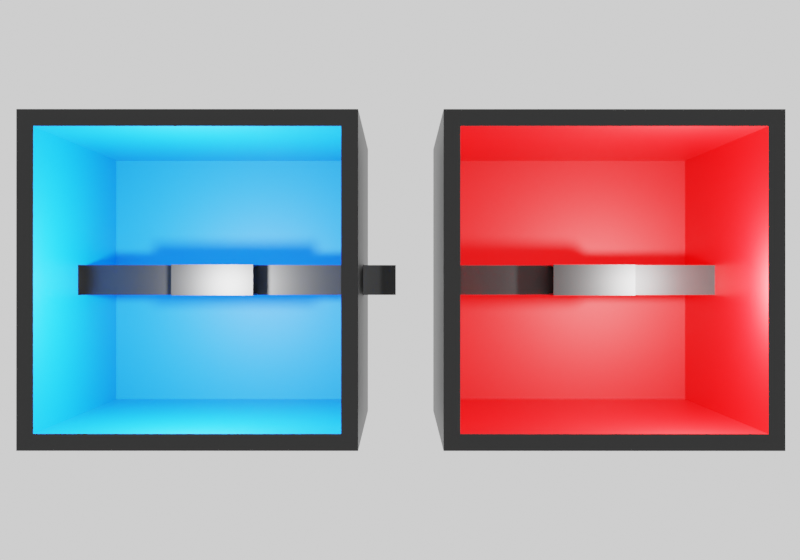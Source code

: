 # Source: 2RoomsInOne.blend  (saved by Blender 3.1.7; exported with 4.5.12 LTS)
import bpy
from mathutils import Matrix  # noqa: F401  (used for matrix-valued properties, if any)

bpy.ops.wm.read_factory_settings(use_empty=True)
scene = bpy.context.scene
scene.name = 'Scene'

# ---- collections
col_collection = bpy.data.collections.new('Collection'); scene.collection.children.link(col_collection)

# ---- materials (node trees are filled in below, after node groups)
mat_material = bpy.data.materials.new('Material')
mat_material.alpha_threshold = 0.0
mat_material.use_transparent_shadow = False
mat_material.line_color = (0.0, 0.0, 0.0, 1.0)
mat_blue = bpy.data.materials.new('blue')
mat_blue.use_transparent_shadow = False
mat_red = bpy.data.materials.new('red')
mat_red.use_transparent_shadow = False

# ---- material node trees
mat_material.use_nodes = True; mat_material.node_tree.nodes.clear()
_N = mat_material.node_tree.nodes; _L = mat_material.node_tree.links
n0 = _N.new('ShaderNodeOutputMaterial'); n0.name = 'Material Output'; n0.location = (300, 300)
n1 = _N.new('ShaderNodeBsdfPrincipled'); n1.name = 'Principled BSDF'; n1.location = (10, 300)
n1.distribution = 'GGX'
n1.subsurface_method = 'RANDOM_WALK_SKIN'
n1.inputs[0].default_value = (0.0, 0.0, 0.0, 1.0)
n1.inputs[2].default_value = 0.4
n1.inputs[3].default_value = 1.45
n1.inputs[27].default_value = (0.0, 0.0, 0.0, 1.0)
n1.inputs[28].default_value = 1.0
_L.new(n1.outputs[0], n0.inputs[0])
n0.is_active_output = True
mat_blue.use_nodes = True; mat_blue.node_tree.nodes.clear()
_N = mat_blue.node_tree.nodes; _L = mat_blue.node_tree.links
n0 = _N.new('ShaderNodeBsdfPrincipled'); n0.name = 'Principled BSDF'; n0.location = (10, 300)
n0.distribution = 'GGX'
n0.subsurface_method = 'RANDOM_WALK_SKIN'
n0.inputs[0].default_value = (0.0, 0.2965, 0.8, 1.0)
n0.inputs[3].default_value = 1.45
n0.inputs[27].default_value = (0.0, 0.0, 0.0, 1.0)
n0.inputs[28].default_value = 1.0
n1 = _N.new('ShaderNodeOutputMaterial'); n1.name = 'Material Output'; n1.location = (300, 300)
_L.new(n0.outputs[0], n1.inputs[0])
n1.is_active_output = True
mat_red.use_nodes = True; mat_red.node_tree.nodes.clear()
_N = mat_red.node_tree.nodes; _L = mat_red.node_tree.links
n0 = _N.new('ShaderNodeBsdfPrincipled'); n0.name = 'Principled BSDF'; n0.location = (10, 300)
n0.distribution = 'GGX'
n0.subsurface_method = 'RANDOM_WALK_SKIN'
n0.inputs[0].default_value = (0.8, 0.0, 0.001252, 1.0)
n0.inputs[3].default_value = 1.45
n0.inputs[27].default_value = (0.0, 0.0, 0.0, 1.0)
n0.inputs[28].default_value = 1.0
n1 = _N.new('ShaderNodeOutputMaterial'); n1.name = 'Material Output'; n1.location = (300, 300)
_L.new(n0.outputs[0], n1.inputs[0])
n1.is_active_output = True

# ---- world
world_world = bpy.data.worlds.new('World'); scene.world = world_world
world_world.use_nodes = True; world_world.node_tree.nodes.clear()
_N = world_world.node_tree.nodes; _L = world_world.node_tree.links
n0 = _N.new('ShaderNodeOutputWorld'); n0.name = 'World Output'; n0.location = (300, 300)
n1 = _N.new('ShaderNodeBackground'); n1.name = 'Background'; n1.location = (10, 300)
n1.inputs[0].default_value = (1.0, 1.0, 1.0, 1.0)
_L.new(n1.outputs[0], n0.inputs[0])
n0.is_active_output = True
world_world.color = (0.05088, 0.05088, 0.05088)
world_world.use_sun_shadow = False
world_world.sun_shadow_jitter_overblur = 0.0

# ---- cameras
cam_camera = bpy.data.cameras.new('Camera')

# ---- lights
light_light = bpy.data.lights.new('Light', 'POINT')
light_light.transmission_factor = 0.0
light_light.energy = 1000.0
light_light.shadow_soft_size = 0.1
light_light.shadow_maximum_resolution = 0.006
light_light.use_absolute_resolution = True
light_light_001 = bpy.data.lights.new('Light.001', 'POINT')
light_light_001.transmission_factor = 0.0
light_light_001.energy = 1000.0
light_light_001.shadow_soft_size = 0.1
light_light_001.shadow_maximum_resolution = 0.006
light_light_001.use_absolute_resolution = True

# ---- meshes
me_cube = bpy.data.meshes.new('Cube')
me_cube.from_pydata([(1.0, 1.0, 1.0), (1.0, 1.0, -1.0), (0.9, 0.9, -0.9), (1.0, -1.0, 1.0), (1.0, -1.0, -1.0), (0.9, -0.9, -0.9), (-1.0, 1.0, 1.0), (-1.0, 1.0, -1.0), (-0.9, 0.9, -0.9), (-1.0, -1.0, 1.0), (-1.0, -1.0, -1.0), (-0.9, -0.9, -0.9), (-0.9, -0.9, 1.0), (0.9, 0.9, 1.0), (-0.9, 0.9, 1.0), (0.9, -0.9, 1.0), (0.1021, -1.0, -0.1021), (-0.1021, -1.0, 0.1021), (0.1021, -1.0, 0.1021), (-0.1021, -1.0, -0.1021), (-0.1021, 1.0, -0.1021), (0.1021, 1.0, 0.1021), (-0.1021, 1.0, 0.1021), (0.1021, 1.0, -0.1021), (-0.1021, -0.9, -0.1021), (-0.1021, -0.9, 0.1021), (0.1021, -0.9, -0.1021), (0.1021, -0.9, 0.1021), (-0.1021, 0.9, -0.1021), (-0.1021, 0.9, 0.1021), (0.1021, 0.9, -0.1021), (0.1021, 0.9, 0.1021), (-0.1021, -1.216, -0.101), (-0.1021, -1.216, -0.17), (-0.1021, 1.216, -0.101), (-0.1021, 1.216, -0.17), (0.1021, -1.216, -0.101), (0.1021, -1.216, -0.17), (0.1021, 1.216, -0.101), (0.1021, 1.216, -0.17), (-0.1021, 0.2708, -0.101), (-0.1021, -0.2708, -0.101), (0.1021, 0.2708, -0.101), (0.1021, -0.2708, -0.101), (-0.1021, 0.2708, 0.14), (-0.1021, -0.2708, 0.14), (0.1021, 0.2708, 0.14), (0.1021, -0.2708, 0.14), (-0.09003, -0.2708, 0.1209), (-0.09003, -0.2708, -0.1006), (0.09003, -0.2708, -0.1006), (0.09003, -0.2708, 0.1209), (-0.09003, 0.2708, -0.1006), (0.09003, 0.2708, 0.1209), (0.09003, 0.2708, -0.1006), (-0.09003, 0.2708, 0.1209), (1.0, 3.5, 1.0), (1.0, 3.5, -1.0), (0.9, 3.4, -0.9), (1.0, 1.5, 1.0), (1.0, 1.5, -1.0), (0.9, 1.6, -0.9), (-1.0, 3.5, 1.0), (-1.0, 3.5, -1.0), (-0.9, 3.4, -0.9), (-1.0, 1.5, 1.0), (-1.0, 1.5, -1.0), (-0.9, 1.6, -0.9), (-0.9, 1.6, 1.0), (0.9, 3.4, 1.0), (-0.9, 3.4, 1.0), (0.9, 1.6, 1.0), (-0.1021, 1.562, -0.101), (-0.1021, 1.562, -0.17), (-0.1021, 3.498, -0.101), (-0.1021, 3.498, -0.17), (0.1021, 1.562, -0.101), (0.1021, 1.562, -0.17), (0.1021, 3.498, -0.101), (0.1021, 3.498, -0.17), (-0.1021, 2.804, -0.101), (-0.1021, 2.262, -0.101), (0.1021, 2.804, -0.101), (0.1021, 2.262, -0.101), (-0.1021, 2.804, 0.14), (-0.1021, 2.262, 0.14), (0.1021, 2.804, 0.14), (0.1021, 2.262, 0.14), (-0.09003, 2.262, 0.1209), (-0.09003, 2.262, -0.1006), (0.09003, 2.262, -0.1006), (0.09003, 2.262, 0.1209), (-0.09003, 2.804, -0.1006), (0.09003, 2.804, 0.1209), (0.09003, 2.804, -0.1006), (-0.09003, 2.804, 0.1209)], [], [(14, 6, 9, 3, 15, 12), (15, 3, 0, 6, 14, 13), (4, 3, 9, 10, 19, 17, 18, 16), (19, 10, 4, 16), (10, 9, 6, 7), (7, 1, 4, 10), (1, 0, 3, 4), (22, 6, 0, 1, 23, 21), (23, 1, 7, 6, 22, 20), (24, 11, 12, 15, 5, 26, 27, 25), (5, 11, 24, 26), (12, 11, 8, 14), (8, 11, 5, 2), (2, 5, 15, 13), (2, 13, 14, 8, 28, 29, 31, 30), (28, 8, 2, 30), (17, 19, 24, 25), (28, 20, 22, 29), (31, 21, 23, 30), (26, 16, 18, 27), (30, 23, 20, 28), (24, 19, 16, 26), (22, 21, 31, 29), (18, 17, 25, 27), (32, 33, 35, 34), (34, 35, 39, 38), (38, 39, 37, 36), (36, 37, 33, 32), (32, 34, 40, 41), (39, 35, 33, 37), (42, 43, 47, 46), (38, 36, 43, 42), (36, 32, 41, 43), (34, 38, 42, 40), (44, 46, 47, 45), (41, 40, 44, 45), (49, 41, 45, 47, 43, 50, 51, 48), (50, 43, 41, 49), (52, 40, 42, 54), (42, 46, 44, 40, 52, 55, 53, 54), (52, 49, 48, 55), (53, 51, 50, 54), (50, 49, 52, 54), (55, 48, 51, 53), (62, 65, 59, 71, 68, 70), (59, 56, 62, 70, 69, 71), (60, 59, 65, 66), (66, 65, 62, 63), (63, 57, 60, 66), (57, 56, 59, 60), (63, 62, 56, 57), (61, 67, 68, 71), (68, 67, 64, 70), (64, 67, 61, 58), (58, 61, 71, 69), (70, 64, 58, 69), (72, 73, 75, 74), (74, 75, 79, 78), (78, 79, 77, 76), (76, 77, 73, 72), (72, 74, 80, 81), (79, 75, 73, 77), (82, 83, 87, 86), (78, 76, 83, 82), (76, 72, 81, 83), (74, 78, 82, 80), (84, 86, 87, 85), (81, 80, 84, 85), (89, 81, 85, 87, 83, 90, 91, 88), (90, 83, 81, 89), (92, 80, 82, 94), (82, 86, 84, 80, 92, 95, 93, 94), (92, 89, 88, 95), (93, 91, 90, 94), (90, 89, 92, 94), (95, 88, 91, 93)])
me_cube.polygons.foreach_set('material_index', [0, 0, 0, 0, 0, 0, 0, 0, 0, 1, 1, 1, 1, 1, 1, 1, 0, 0, 0, 0, 0, 0, 0, 0, 0, 0, 0, 0, 0, 0, 0, 0, 0, 0, 0, 0, 0, 0, 0, 0, 0, 0, 0, 0, 0, 0, 0, 0, 0, 0, 0, 2, 2, 2, 2, 2, 0, 0, 0, 0, 0, 0, 0, 0, 0, 0, 0, 0, 0, 0, 0, 0, 0, 0, 0, 0])
_uv = me_cube.uv_layers.new(name='UVMap')
_uv.uv.foreach_set('vector', [0.8625, 0.5125, 0.875, 0.5, 0.875, 0.75, 0.625, 0.75, 0.6375, 0.7375, 0.8625, 0.7375, 0.6375, 0.7375, 0.625, 0.75, 0.625, 0.5, 0.875, 0.5, 0.8625, 0.5125, 0.6375, 0.5125, 0.375, 0.75, 0.625, 0.75, 0.625, 1.0, 0.375, 1.0, 0.4872, 0.8878, 0.5128, 0.8878, 0.5128, 0.8622, 0.4872, 0.8622, 0.4872, 0.8878, 0.375, 1.0, 0.375, 0.75, 0.4872, 0.8622, 0.375, 0.0, 0.625, 0.0, 0.625, 0.25, 0.375, 0.25, 0.125, 0.5, 0.375, 0.5, 0.375, 0.75, 0.125, 0.75, 0.375, 0.5, 0.625, 0.5, 0.625, 0.75, 0.375, 0.75, 0.5128, 0.3622, 0.625, 0.25, 0.625, 0.5, 0.375, 0.5, 0.4872, 0.3878, 0.5128, 0.3878, 0.4872, 0.3878, 0.375, 0.5, 0.375, 0.25, 0.625, 0.25, 0.5128, 0.3622, 0.4872, 0.3622, 0.4502, 0.8892, 0.375, 1.0, 0.554, 1.0, 0.554, 0.75, 0.375, 0.75, 0.4502, 0.8608, 0.4694, 0.8608, 0.4694, 0.8892, 0.375, 0.75, 0.375, 1.0, 0.4502, 0.8892, 0.4502, 0.8608, 0.554, 0.0, 0.375, 0.0, 0.375, 0.25, 0.554, 0.25, 0.125, 0.5, 0.125, 0.75, 0.375, 0.75, 0.375, 0.5, 0.375, 0.5, 0.375, 0.75, 0.554, 0.75, 0.554, 0.5, 0.375, 0.5, 0.554, 0.5, 0.554, 0.25, 0.375, 0.25, 0.4502, 0.3608, 0.4694, 0.3608, 0.4694, 0.3892, 0.4502, 0.3892, 0.4502, 0.3608, 0.375, 0.25, 0.375, 0.5, 0.4502, 0.3892, 0.625, 0.02219, 0.375, 0.02219, 0.375, 0.03247, 0.625, 0.03247, 0.375, 0.2175, 0.375, 0.2278, 0.625, 0.2278, 0.625, 0.2175, 0.625, 0.5325, 0.625, 0.5222, 0.375, 0.5222, 0.375, 0.5325, 0.375, 0.7175, 0.375, 0.7278, 0.625, 0.7278, 0.625, 0.7175, 0.375, 0.5325, 0.375, 0.5222, 0.125, 0.5222, 0.125, 0.5325, 0.125, 0.7175, 0.125, 0.7278, 0.375, 0.7278, 0.375, 0.7175, 0.875, 0.5222, 0.625, 0.5222, 0.625, 0.5325, 0.875, 0.5325, 0.625, 0.7278, 0.875, 0.7278, 0.875, 0.7175, 0.625, 0.7175, 0.375, 0.0, 0.625, 0.0, 0.625, 0.25, 0.375, 0.25, 0.375, 0.25, 0.625, 0.25, 0.625, 0.5, 0.375, 0.5, 0.375, 0.5, 0.625, 0.5, 0.625, 0.75, 0.375, 0.75, 0.375, 0.75, 0.625, 0.75, 0.625, 1.0, 0.375, 1.0, 0.375, 0.0, 0.375, 0.25, 0.375, 0.25, 0.375, 0.0, 0.625, 0.5, 0.875, 0.5, 0.875, 0.75, 0.625, 0.75, 0.375, 0.5, 0.375, 0.75, 0.375, 0.75, 0.375, 0.5, 0.375, 0.5, 0.375, 0.75, 0.375, 0.75, 0.375, 0.5, 0.375, 0.75, 0.375, 1.0, 0.375, 1.0, 0.375, 0.75, 0.375, 0.25, 0.375, 0.5, 0.375, 0.5, 0.375, 0.25, 0.125, 0.5, 0.375, 0.5, 0.375, 0.75, 0.125, 0.75, 0.375, 0.0, 0.375, 0.25, 0.375, 0.25, 0.375, 0.0, 0.375, 0.9853, 0.375, 1.0, 0.375, 1.0, 0.375, 0.75, 0.375, 0.75, 0.375, 0.7647, 0.375, 0.7647, 0.375, 0.9853, 0.375, 0.7647, 0.375, 0.75, 0.375, 1.0, 0.375, 0.9853, 0.375, 0.2647, 0.375, 0.25, 0.375, 0.5, 0.375, 0.4853, 0.375, 0.5, 0.375, 0.5, 0.375, 0.25, 0.375, 0.25, 0.375, 0.2647, 0.375, 0.2647, 0.375, 0.4853, 0.375, 0.4853, 0.375, 0.1985, 0.375, 0.05148, 0.625, 0.05148, 0.625, 0.1985, 0.625, 0.5515, 0.625, 0.6985, 0.375, 0.6985, 0.375, 0.5515, 0.375, 0.6985, 0.125, 0.6985, 0.125, 0.5515, 0.375, 0.5515, 0.875, 0.5515, 0.875, 0.6985, 0.625, 0.6985, 0.625, 0.5515, 0.875, 0.5, 0.875, 0.75, 0.625, 0.75, 0.6375, 0.7375, 0.8625, 0.7375, 0.8625, 0.5125, 0.625, 0.75, 0.625, 0.5, 0.875, 0.5, 0.8625, 0.5125, 0.6375, 0.5125, 0.6375, 0.7375, 0.375, 0.75, 0.625, 0.75, 0.625, 1.0, 0.375, 1.0, 0.375, 0.0, 0.625, 0.0, 0.625, 0.25, 0.375, 0.25, 0.125, 0.5, 0.375, 0.5, 0.375, 0.75, 0.125, 0.75, 0.375, 0.5, 0.625, 0.5, 0.625, 0.75, 0.375, 0.75, 0.375, 0.25, 0.625, 0.25, 0.625, 0.5, 0.375, 0.5, 0.375, 0.75, 0.375, 1.0, 0.554, 1.0, 0.554, 0.75, 0.554, 0.0, 0.375, 0.0, 0.375, 0.25, 0.554, 0.25, 0.125, 0.5, 0.125, 0.75, 0.375, 0.75, 0.375, 0.5, 0.375, 0.5, 0.375, 0.75, 0.554, 0.75, 0.554, 0.5, 0.554, 0.25, 0.375, 0.25, 0.375, 0.5, 0.554, 0.5, 0.375, 0.0, 0.625, 0.0, 0.625, 0.25, 0.375, 0.25, 0.375, 0.25, 0.625, 0.25, 0.625, 0.5, 0.375, 0.5, 0.375, 0.5, 0.625, 0.5, 0.625, 0.75, 0.375, 0.75, 0.375, 0.75, 0.625, 0.75, 0.625, 1.0, 0.375, 1.0, 0.375, 0.0, 0.375, 0.25, 0.375, 0.25, 0.375, 0.0, 0.625, 0.5, 0.875, 0.5, 0.875, 0.75, 0.625, 0.75, 0.375, 0.5, 0.375, 0.75, 0.375, 0.75, 0.375, 0.5, 0.375, 0.5, 0.375, 0.75, 0.375, 0.75, 0.375, 0.5, 0.375, 0.75, 0.375, 1.0, 0.375, 1.0, 0.375, 0.75, 0.375, 0.25, 0.375, 0.5, 0.375, 0.5, 0.375, 0.25, 0.125, 0.5, 0.375, 0.5, 0.375, 0.75, 0.125, 0.75, 0.375, 0.0, 0.375, 0.25, 0.375, 0.25, 0.375, 0.0, 0.375, 0.9853, 0.375, 1.0, 0.375, 1.0, 0.375, 0.75, 0.375, 0.75, 0.375, 0.7647, 0.375, 0.7647, 0.375, 0.9853, 0.375, 0.7647, 0.375, 0.75, 0.375, 1.0, 0.375, 0.9853, 0.375, 0.2647, 0.375, 0.25, 0.375, 0.5, 0.375, 0.4853, 0.375, 0.5, 0.375, 0.5, 0.375, 0.25, 0.375, 0.25, 0.375, 0.2647, 0.375, 0.2647, 0.375, 0.4853, 0.375, 0.4853, 0.375, 0.1985, 0.375, 0.05148, 0.625, 0.05148, 0.625, 0.1985, 0.625, 0.5515, 0.625, 0.6985, 0.375, 0.6985, 0.375, 0.5515, 0.375, 0.6985, 0.125, 0.6985, 0.125, 0.5515, 0.375, 0.5515, 0.875, 0.5515, 0.875, 0.6985, 0.625, 0.6985, 0.625, 0.5515])
me_cube.materials.append(mat_material)
me_cube.materials.append(mat_blue)
me_cube.materials.append(mat_red)
me_cube.use_remesh_preserve_volume = False
me_cube.use_remesh_preserve_attributes = False
me_cube.use_mirror_vertex_groups = False
me_cube.update()

# ---- objects
ob_cube = bpy.data.objects.new('Cube', me_cube)
ob_light = bpy.data.objects.new('Light', light_light)
ob_light_001 = bpy.data.objects.new('Light.001', light_light_001)
ob_camera = bpy.data.objects.new('Camera', cam_camera)

# ---- transforms, parenting, visibility, modifiers, constraints
ob_cube.location = (0.0, 0.0, 0.0)
ob_cube.scale = (2.0, 2.0, 2.0)
ob_cube.lock_rotations_4d = False
ob_cube.empty_display_type = 'ARROWS'
ob_cube.lineart.crease_threshold = 0.0
ob_light.location = (0.07625, 0.005454, 1.904)
ob_light.rotation_euler = (0.6503, 0.05522, 1.866)
ob_light.lock_rotations_4d = False
ob_light.empty_display_type = 'ARROWS'
ob_light.color = (0.0, 0.0, 0.0, 0.0)
ob_light.lineart.crease_threshold = 0.0
ob_light_001.location = (0.07625, 6.005, 1.904)
ob_light_001.rotation_euler = (0.6503, 0.05522, 1.866)
ob_light_001.lock_rotations_4d = False
ob_light_001.empty_display_type = 'ARROWS'
ob_light_001.color = (0.0, 0.0, 0.0, 0.0)
ob_light_001.lineart.crease_threshold = 0.0
ob_camera.location = (0.0, 2.49, 15.0)
ob_camera.rotation_euler = (0.0, 0.0, 1.571)

# ---- collection membership
col_collection.objects.link(ob_cube)
col_collection.objects.link(ob_light)
col_collection.objects.link(ob_light_001)
col_collection.objects.link(ob_camera)

# ---- scene / render settings (as saved in the file)
scene.camera = ob_camera
scene.frame_start = 1; scene.frame_end = 250; scene.frame_set(1)
scene.render.engine = 'BLENDER_EEVEE_NEXT'
scene.render.resolution_x = 3084
scene.render.resolution_y = 2160
scene.cycles.sampling_pattern = 'TABULATED_SOBOL'
scene.cycles.use_light_tree = False
scene.view_settings.view_transform = 'Filmic'
bpy.context.view_layer.update()
